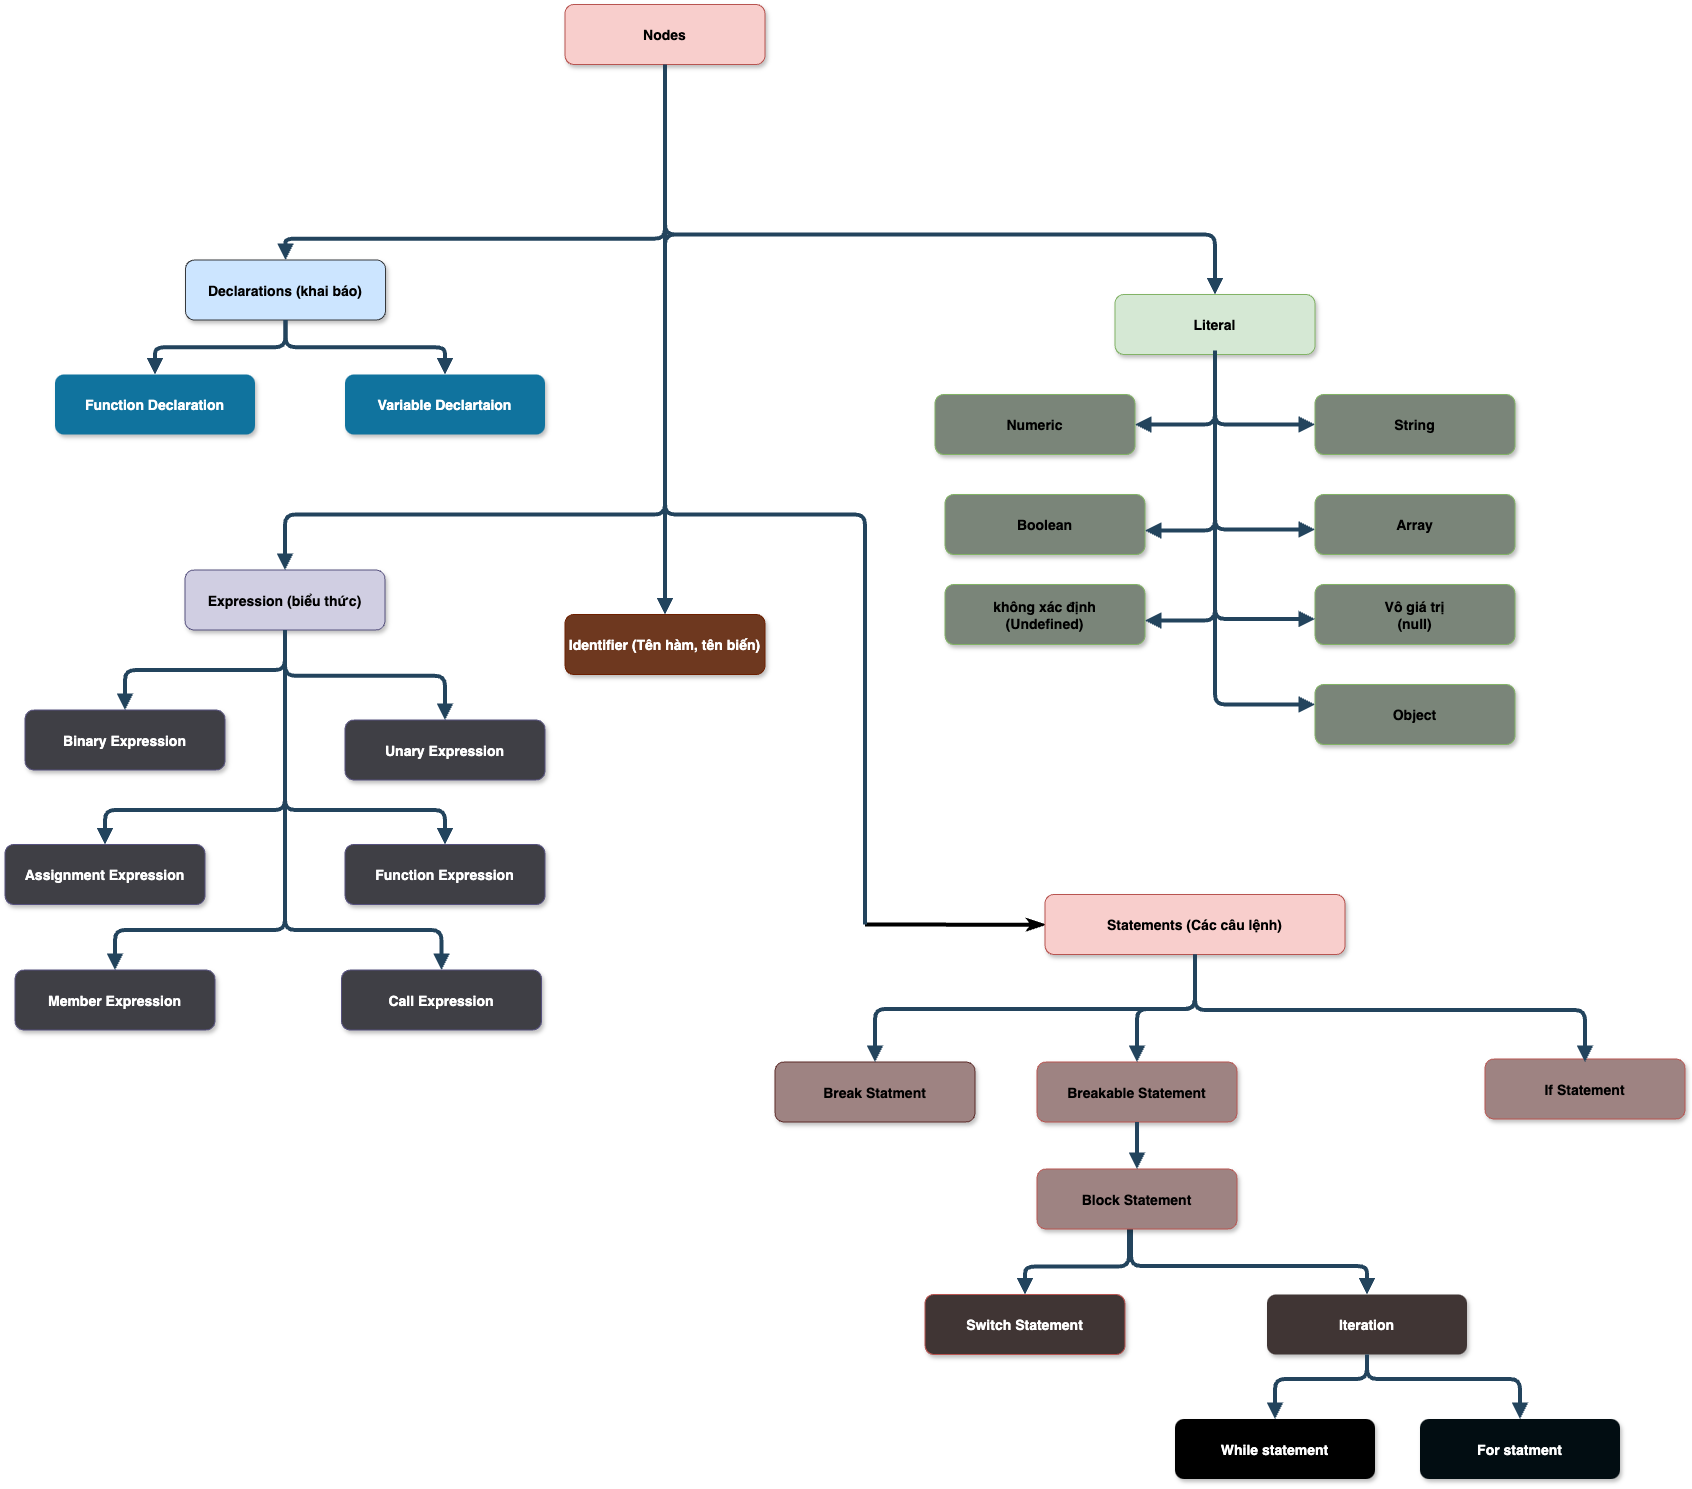

The diagram above was exported from draw.io. Its source (the exported page's mxGraphModel, read from the mxfile embedded in the PNG):
<mxGraphModel dx="5073.5" dy="2523" grid="1" gridSize="10" guides="1" tooltips="1" connect="1" arrows="1" fold="1" page="1" pageScale="1.5" pageWidth="1169" pageHeight="827" background="none" math="0" shadow="0">
  <root>
    <mxCell id="0" />
    <mxCell id="1" parent="0" />
    <mxCell id="2" value="Nodes" style="rounded=1;fillColor=#f8cecc;strokeColor=#b85450;shadow=1;fontStyle=1;fontSize=14;" vertex="1" parent="1">
      <mxGeometry x="380" y="200" width="200" height="60" as="geometry" />
    </mxCell>
    <mxCell id="3" value="Declarations (khai báo)" style="rounded=1;fillColor=#cce5ff;strokeColor=#36393d;shadow=1;fontStyle=1;fontSize=14;" vertex="1" parent="1">
      <mxGeometry x="0.5" y="455.5" width="200" height="60" as="geometry" />
    </mxCell>
    <mxCell id="4" value="Expression (biểu thức)" style="rounded=1;fillColor=#d0cee2;strokeColor=#56517e;shadow=1;fontStyle=1;fontSize=14;" vertex="1" parent="1">
      <mxGeometry y="765.5" width="200" height="60" as="geometry" />
    </mxCell>
    <mxCell id="5" value="Identifier (Tên hàm, tên biến)" style="rounded=1;fillColor=#6E381F;strokeColor=#6D1F00;shadow=1;fontStyle=1;fontColor=#ffffff;fontSize=14;" vertex="1" parent="1">
      <mxGeometry x="380" y="810" width="200" height="60" as="geometry" />
    </mxCell>
    <mxCell id="6" value="Literal" style="rounded=1;fillColor=#d5e8d4;strokeColor=#82b366;shadow=1;fontStyle=1;fontSize=14;" vertex="1" parent="1">
      <mxGeometry x="930" y="490" width="200" height="60" as="geometry" />
    </mxCell>
    <mxCell id="7" value="Function Declaration" style="rounded=1;fillColor=#10739E;strokeColor=none;shadow=1;gradientColor=none;fontStyle=1;fontColor=#FFFFFF;fontSize=14;" vertex="1" parent="1">
      <mxGeometry x="-130" y="570" width="200" height="60" as="geometry" />
    </mxCell>
    <mxCell id="8" value="Variable Declartaion" style="rounded=1;fillColor=#10739E;strokeColor=none;shadow=1;gradientColor=none;fontStyle=1;fontColor=#FFFFFF;fontSize=14;" vertex="1" parent="1">
      <mxGeometry x="160" y="570" width="200" height="60" as="geometry" />
    </mxCell>
    <mxCell id="9" value="Assignment Expression" style="rounded=1;fillColor=#3F3F45;strokeColor=#56517e;shadow=1;fontStyle=1;fontSize=14;fontColor=#FFFFFF;" vertex="1" parent="1">
      <mxGeometry x="-180" y="1040" width="200" height="60" as="geometry" />
    </mxCell>
    <mxCell id="10" value="Unary Expression" style="rounded=1;fillColor=#3F3F45;strokeColor=#56517e;shadow=1;fontStyle=1;fontSize=14;fontColor=#FFFFFF;" vertex="1" parent="1">
      <mxGeometry x="160" y="915.5" width="200" height="60" as="geometry" />
    </mxCell>
    <mxCell id="11" value="" style="edgeStyle=orthogonalEdgeStyle;rounded=0;orthogonalLoop=1;jettySize=auto;html=1;startArrow=classicThin;startFill=1;endArrow=none;endFill=0;strokeWidth=4;" edge="1" source="12" parent="1">
      <mxGeometry relative="1" as="geometry">
        <mxPoint x="680" y="1120" as="targetPoint" />
      </mxGeometry>
    </mxCell>
    <mxCell id="12" value="Statements (Các câu lệnh)" style="rounded=1;fillColor=#f8cecc;strokeColor=#b85450;shadow=1;fontStyle=1;fontSize=14;" vertex="1" parent="1">
      <mxGeometry x="860" y="1090" width="300" height="60" as="geometry" />
    </mxCell>
    <mxCell id="13" value="Break Statment" style="rounded=1;fillColor=#9E8382;strokeColor=#5C2A28;shadow=1;fontStyle=1;fontSize=14;" vertex="1" parent="1">
      <mxGeometry x="590" y="1257.5" width="200" height="60" as="geometry" />
    </mxCell>
    <mxCell id="14" value="Iteration" style="rounded=1;fillColor=#403534;strokeColor=none;shadow=1;gradientColor=none;fontStyle=1;fontColor=#FFFFFF;fontSize=14;" vertex="1" parent="1">
      <mxGeometry x="1082" y="1490" width="200" height="60" as="geometry" />
    </mxCell>
    <mxCell id="15" value="Switch Statement" style="rounded=1;fillColor=#403534;strokeColor=#b85450;shadow=1;fontStyle=1;fontSize=14;fontColor=#FFFFFF;" vertex="1" parent="1">
      <mxGeometry x="740" y="1490" width="200" height="60" as="geometry" />
    </mxCell>
    <mxCell id="16" value="" style="edgeStyle=elbowEdgeStyle;elbow=vertical;strokeWidth=4;endArrow=block;endFill=1;fontStyle=1;strokeColor=#23445D;exitX=0.5;exitY=1;exitDx=0;exitDy=0;" edge="1" source="2" target="4" parent="1">
      <mxGeometry x="22" y="165.5" width="100" height="100" as="geometry">
        <mxPoint x="772" y="405.5" as="sourcePoint" />
        <mxPoint x="122" y="165.5" as="targetPoint" />
        <Array as="points">
          <mxPoint x="490" y="710" />
        </Array>
      </mxGeometry>
    </mxCell>
    <mxCell id="17" value="" style="edgeStyle=elbowEdgeStyle;elbow=vertical;strokeWidth=4;endArrow=block;endFill=1;fontStyle=1;strokeColor=#23445D;" edge="1" target="3" parent="1">
      <mxGeometry x="22" y="165.5" width="100" height="100" as="geometry">
        <mxPoint x="480" y="410" as="sourcePoint" />
        <mxPoint x="122" y="165.5" as="targetPoint" />
      </mxGeometry>
    </mxCell>
    <mxCell id="18" value="" style="edgeStyle=elbowEdgeStyle;elbow=vertical;strokeWidth=4;endArrow=block;endFill=1;fontStyle=1;strokeColor=#23445D;" edge="1" target="5" parent="1">
      <mxGeometry x="22" y="165.5" width="100" height="100" as="geometry">
        <mxPoint x="800" y="430" as="sourcePoint" />
        <mxPoint x="122" y="165.5" as="targetPoint" />
        <Array as="points">
          <mxPoint x="920" y="430" />
        </Array>
      </mxGeometry>
    </mxCell>
    <mxCell id="19" value="" style="strokeWidth=4;endArrow=none;endFill=0;fontStyle=1;strokeColor=#23445D;exitX=0.5;exitY=1;exitDx=0;exitDy=0;edgeStyle=elbowEdgeStyle;elbow=vertical;" edge="1" source="2" parent="1">
      <mxGeometry x="22" y="165.5" width="100" height="100" as="geometry">
        <mxPoint x="1610" y="230" as="sourcePoint" />
        <mxPoint x="680" y="1120" as="targetPoint" />
        <Array as="points">
          <mxPoint x="580" y="710" />
        </Array>
      </mxGeometry>
    </mxCell>
    <mxCell id="20" value="" style="edgeStyle=elbowEdgeStyle;elbow=vertical;strokeWidth=4;endArrow=block;endFill=1;fontStyle=1;strokeColor=#23445D;exitX=0.5;exitY=1;exitDx=0;exitDy=0;" edge="1" source="3" target="8" parent="1">
      <mxGeometry x="62" y="165.5" width="100" height="100" as="geometry">
        <mxPoint x="-490" y="570" as="sourcePoint" />
        <mxPoint x="-390" y="470" as="targetPoint" />
      </mxGeometry>
    </mxCell>
    <mxCell id="21" value="" style="edgeStyle=elbowEdgeStyle;elbow=vertical;strokeWidth=4;endArrow=block;endFill=1;fontStyle=1;strokeColor=#23445D;" edge="1" source="4" target="10" parent="1">
      <mxGeometry x="62" y="165.5" width="100" height="100" as="geometry">
        <mxPoint x="-558" y="561" as="sourcePoint" />
        <mxPoint x="-458" y="461" as="targetPoint" />
      </mxGeometry>
    </mxCell>
    <mxCell id="22" value="" style="edgeStyle=elbowEdgeStyle;elbow=vertical;strokeWidth=4;endArrow=block;endFill=1;fontStyle=1;strokeColor=#23445D;exitX=0.5;exitY=1;exitDx=0;exitDy=0;entryX=0.5;entryY=0;entryDx=0;entryDy=0;" edge="1" source="12" target="13" parent="1">
      <mxGeometry x="72" y="175.5" width="100" height="100" as="geometry">
        <mxPoint x="700" y="1164.5" as="sourcePoint" />
        <mxPoint x="-618" y="810" as="targetPoint" />
        <Array as="points">
          <mxPoint x="930" y="1204.5" />
        </Array>
      </mxGeometry>
    </mxCell>
    <mxCell id="23" value="" style="edgeStyle=elbowEdgeStyle;elbow=vertical;strokeWidth=4;endArrow=block;endFill=1;fontStyle=1;strokeColor=#23445D;exitX=0.5;exitY=1;exitDx=0;exitDy=0;entryX=0.5;entryY=0;entryDx=0;entryDy=0;" edge="1" source="2" target="6" parent="1">
      <mxGeometry x="22" y="165.5" width="100" height="100" as="geometry">
        <mxPoint x="772" y="405.5" as="sourcePoint" />
        <mxPoint x="122" y="165.5" as="targetPoint" />
        <Array as="points">
          <mxPoint x="1010" y="430" />
        </Array>
      </mxGeometry>
    </mxCell>
    <mxCell id="24" value="If Statement" style="rounded=1;fillColor=#9E8382;strokeColor=#b85450;shadow=1;fontStyle=1;fontSize=14;" vertex="1" parent="1">
      <mxGeometry x="1300" y="1254.5" width="200" height="60" as="geometry" />
    </mxCell>
    <mxCell id="25" value="" style="edgeStyle=elbowEdgeStyle;elbow=vertical;strokeWidth=4;endArrow=block;endFill=1;fontStyle=1;strokeColor=#23445D;entryX=0.5;entryY=0;entryDx=0;entryDy=0;exitX=0.5;exitY=1;exitDx=0;exitDy=0;" edge="1" parent="1">
      <mxGeometry x="72" y="165.5" width="100" height="100" as="geometry">
        <mxPoint x="1009.9999999999995" y="1153" as="sourcePoint" />
        <mxPoint x="1399.9999999999995" y="1257.5" as="targetPoint" />
      </mxGeometry>
    </mxCell>
    <mxCell id="26" value="Breakable Statement" style="rounded=1;fillColor=#9E8382;strokeColor=#b85450;shadow=1;fontStyle=1;fontSize=14;" vertex="1" parent="1">
      <mxGeometry x="852" y="1257.5" width="200" height="60" as="geometry" />
    </mxCell>
    <mxCell id="27" value="" style="edgeStyle=elbowEdgeStyle;elbow=vertical;strokeWidth=4;endArrow=block;endFill=1;fontStyle=1;strokeColor=#23445D;exitX=0.5;exitY=1;exitDx=0;exitDy=0;entryX=0.5;entryY=0;entryDx=0;entryDy=0;" edge="1" source="12" target="26" parent="1">
      <mxGeometry x="72" y="175.5" width="100" height="100" as="geometry">
        <mxPoint x="1023" y="1150" as="sourcePoint" />
        <mxPoint x="950.4000000000001" y="1258.9399999999998" as="targetPoint" />
        <Array as="points">
          <mxPoint x="973" y="1204.5" />
        </Array>
      </mxGeometry>
    </mxCell>
    <mxCell id="28" value="While statement" style="rounded=1;fillColor=#000000;strokeColor=none;shadow=1;gradientColor=none;fontStyle=1;fontColor=#FFFFFF;fontSize=14;" vertex="1" parent="1">
      <mxGeometry x="990" y="1614.5" width="200" height="60" as="geometry" />
    </mxCell>
    <mxCell id="29" value="For statment" style="rounded=1;fillColor=#020D12;strokeColor=none;shadow=1;gradientColor=none;fontStyle=1;fontColor=#FFFFFF;fontSize=14;" vertex="1" parent="1">
      <mxGeometry x="1235" y="1614.5" width="200" height="60" as="geometry" />
    </mxCell>
    <mxCell id="30" value="" style="edgeStyle=elbowEdgeStyle;elbow=vertical;strokeWidth=4;endArrow=block;endFill=1;fontStyle=1;strokeColor=#23445D;exitX=0.46;exitY=0.989;exitDx=0;exitDy=0;entryX=0.5;entryY=0;entryDx=0;entryDy=0;exitPerimeter=0;" edge="1" source="34" target="15" parent="1">
      <mxGeometry x="72" y="175.5" width="100" height="100" as="geometry">
        <mxPoint x="1010" y="1408" as="sourcePoint" />
        <mxPoint x="860" y="1512" as="targetPoint" />
        <Array as="points">
          <mxPoint x="930" y="1462" />
        </Array>
      </mxGeometry>
    </mxCell>
    <mxCell id="31" value="" style="edgeStyle=elbowEdgeStyle;elbow=vertical;strokeWidth=4;endArrow=block;endFill=1;fontStyle=1;strokeColor=#23445D;exitX=0.5;exitY=1;exitDx=0;exitDy=0;entryX=0.5;entryY=0;entryDx=0;entryDy=0;" edge="1" target="14" parent="1">
      <mxGeometry x="72" y="175.5" width="100" height="100" as="geometry">
        <mxPoint x="946" y="1400" as="sourcePoint" />
        <mxPoint x="1176" y="1484.9999999999998" as="targetPoint" />
        <Array as="points">
          <mxPoint x="1094" y="1461.5" />
        </Array>
      </mxGeometry>
    </mxCell>
    <mxCell id="32" value="" style="edgeStyle=elbowEdgeStyle;elbow=vertical;strokeWidth=4;endArrow=block;endFill=1;fontStyle=1;strokeColor=#23445D;exitX=0.5;exitY=1;exitDx=0;exitDy=0;" edge="1" source="14" target="29" parent="1">
      <mxGeometry x="72" y="175.5" width="100" height="100" as="geometry">
        <mxPoint x="1180" y="1550.5" as="sourcePoint" />
        <mxPoint x="1338" y="1626" as="targetPoint" />
        <Array as="points">
          <mxPoint x="1220" y="1574.5" />
          <mxPoint x="1256" y="1600" />
        </Array>
      </mxGeometry>
    </mxCell>
    <mxCell id="33" value="" style="edgeStyle=elbowEdgeStyle;elbow=vertical;strokeWidth=4;endArrow=block;endFill=1;fontStyle=1;strokeColor=#23445D;entryX=0.5;entryY=0;entryDx=0;entryDy=0;exitX=0.5;exitY=1;exitDx=0;exitDy=0;" edge="1" source="14" target="28" parent="1">
      <mxGeometry x="72" y="175.5" width="100" height="100" as="geometry">
        <mxPoint x="1190" y="1560.5" as="sourcePoint" />
        <mxPoint x="1345" y="1624.5" as="targetPoint" />
        <Array as="points">
          <mxPoint x="1140" y="1574.5" />
          <mxPoint x="1266" y="1610" />
        </Array>
      </mxGeometry>
    </mxCell>
    <mxCell id="34" value="Block Statement" style="rounded=1;fillColor=#9E8382;strokeColor=#b85450;shadow=1;fontStyle=1;fontSize=14;" vertex="1" parent="1">
      <mxGeometry x="852" y="1364.5" width="200" height="60" as="geometry" />
    </mxCell>
    <mxCell id="35" value="" style="edgeStyle=elbowEdgeStyle;elbow=vertical;strokeWidth=4;endArrow=block;endFill=1;fontStyle=1;strokeColor=#23445D;exitX=0.5;exitY=1;exitDx=0;exitDy=0;entryX=0.5;entryY=0;entryDx=0;entryDy=0;" edge="1" source="26" target="34" parent="1">
      <mxGeometry x="72" y="175.5" width="100" height="100" as="geometry">
        <mxPoint x="938" y="1318.5200000000002" as="sourcePoint" />
        <mxPoint x="938" y="1364.5" as="targetPoint" />
        <Array as="points" />
      </mxGeometry>
    </mxCell>
    <mxCell id="36" value="Boolean" style="rounded=1;fillColor=#7A8579;strokeColor=#82b366;shadow=1;fontStyle=1;fontSize=14;" vertex="1" parent="1">
      <mxGeometry x="760" y="690" width="200" height="60" as="geometry" />
    </mxCell>
    <mxCell id="37" value="String" style="rounded=1;fillColor=#7A8579;strokeColor=#82b366;shadow=1;fontStyle=1;fontSize=14;" vertex="1" parent="1">
      <mxGeometry x="1130" y="590" width="200" height="60" as="geometry" />
    </mxCell>
    <mxCell id="38" value="Array" style="rounded=1;fillColor=#7A8579;strokeColor=#82b366;shadow=1;fontStyle=1;fontSize=14;" vertex="1" parent="1">
      <mxGeometry x="1130" y="690" width="200" height="60" as="geometry" />
    </mxCell>
    <mxCell id="39" value="không xác định&#10;(Undefined)" style="rounded=1;fillColor=#7A8579;strokeColor=#82b366;shadow=1;fontStyle=1;fontSize=14;" vertex="1" parent="1">
      <mxGeometry x="759.9999999999999" y="780" width="200" height="60" as="geometry" />
    </mxCell>
    <mxCell id="40" value="Vô giá trị&#10;(null)" style="rounded=1;fillColor=#7A8579;strokeColor=#82b366;shadow=1;fontStyle=1;fontSize=14;" vertex="1" parent="1">
      <mxGeometry x="1130" y="780" width="200" height="60" as="geometry" />
    </mxCell>
    <mxCell id="41" value="Numeric" style="rounded=1;fillColor=#7A8579;strokeColor=#82b366;shadow=1;fontStyle=1;fontSize=14;" vertex="1" parent="1">
      <mxGeometry x="750" y="590" width="200" height="60" as="geometry" />
    </mxCell>
    <mxCell id="42" value="" style="edgeStyle=elbowEdgeStyle;elbow=vertical;strokeWidth=4;endArrow=block;endFill=1;fontStyle=1;strokeColor=#23445D;exitX=0.5;exitY=1;exitDx=0;exitDy=0;" edge="1" target="36" parent="1">
      <mxGeometry x="72" y="165.5" width="100" height="100" as="geometry">
        <mxPoint x="1030" y="546" as="sourcePoint" />
        <mxPoint x="960" y="710.5" as="targetPoint" />
        <Array as="points">
          <mxPoint x="990" y="726" />
        </Array>
      </mxGeometry>
    </mxCell>
    <mxCell id="43" value="" style="edgeStyle=elbowEdgeStyle;elbow=vertical;strokeWidth=4;endArrow=block;endFill=1;fontStyle=1;strokeColor=#23445D;exitX=0.5;exitY=1;exitDx=0;exitDy=0;" edge="1" target="41" parent="1">
      <mxGeometry x="72" y="165.5" width="100" height="100" as="geometry">
        <mxPoint x="1030" y="570" as="sourcePoint" />
        <mxPoint x="950" y="617.5" as="targetPoint" />
        <Array as="points">
          <mxPoint x="990" y="620" />
        </Array>
      </mxGeometry>
    </mxCell>
    <mxCell id="44" value="" style="edgeStyle=elbowEdgeStyle;elbow=vertical;strokeWidth=4;endArrow=block;endFill=1;fontStyle=1;strokeColor=#23445D;" edge="1" target="38" parent="1">
      <mxGeometry x="72" y="165.5" width="100" height="100" as="geometry">
        <mxPoint x="1030" y="550" as="sourcePoint" />
        <mxPoint x="1190" y="725" as="targetPoint" />
        <Array as="points">
          <mxPoint x="1190" y="725" />
        </Array>
      </mxGeometry>
    </mxCell>
    <mxCell id="45" value="" style="edgeStyle=elbowEdgeStyle;elbow=vertical;strokeWidth=4;endArrow=block;endFill=1;fontStyle=1;strokeColor=#23445D;exitX=0.5;exitY=1;exitDx=0;exitDy=0;entryX=0;entryY=0.5;entryDx=0;entryDy=0;" edge="1" source="6" target="37" parent="1">
      <mxGeometry x="72" y="165.5" width="100" height="100" as="geometry">
        <mxPoint x="1040" y="560" as="sourcePoint" />
        <mxPoint x="1270" y="620" as="targetPoint" />
        <Array as="points">
          <mxPoint x="1130" y="620" />
        </Array>
      </mxGeometry>
    </mxCell>
    <mxCell id="46" value="" style="edgeStyle=elbowEdgeStyle;elbow=vertical;strokeWidth=4;endArrow=block;endFill=1;fontStyle=1;strokeColor=#23445D;" edge="1" target="40" parent="1">
      <mxGeometry x="72" y="165.5" width="100" height="100" as="geometry">
        <mxPoint x="1030" y="560" as="sourcePoint" />
        <mxPoint x="1190" y="814.5" as="targetPoint" />
        <Array as="points">
          <mxPoint x="1020" y="814.5" />
        </Array>
      </mxGeometry>
    </mxCell>
    <mxCell id="47" value="" style="edgeStyle=elbowEdgeStyle;elbow=vertical;strokeWidth=4;endArrow=block;endFill=1;fontStyle=1;strokeColor=#23445D;" edge="1" parent="1">
      <mxGeometry x="72" y="165.5" width="100" height="100" as="geometry">
        <mxPoint x="1030" y="546" as="sourcePoint" />
        <mxPoint x="960" y="816" as="targetPoint" />
        <Array as="points">
          <mxPoint x="1030" y="816" />
          <mxPoint x="1020" y="686" />
        </Array>
      </mxGeometry>
    </mxCell>
    <mxCell id="48" value="" style="edgeStyle=elbowEdgeStyle;elbow=vertical;strokeWidth=4;endArrow=block;endFill=1;fontStyle=1;strokeColor=#23445D;exitX=0.5;exitY=1;exitDx=0;exitDy=0;entryX=0.5;entryY=0;entryDx=0;entryDy=0;" edge="1" source="4" target="9" parent="1">
      <mxGeometry x="62" y="165.5" width="100" height="100" as="geometry">
        <mxPoint x="110" y="835.5" as="sourcePoint" />
        <mxPoint x="280" y="915.5" as="targetPoint" />
        <Array as="points">
          <mxPoint x="-50" y="1005.5" />
        </Array>
      </mxGeometry>
    </mxCell>
    <mxCell id="49" value="Binary Expression" style="rounded=1;fillColor=#3F3F45;strokeColor=#56517e;shadow=1;fontStyle=1;fontSize=14;fontColor=#FFFFFF;" vertex="1" parent="1">
      <mxGeometry x="-160" y="905.5" width="200" height="60" as="geometry" />
    </mxCell>
    <mxCell id="50" value="" style="edgeStyle=elbowEdgeStyle;elbow=vertical;strokeWidth=4;endArrow=block;endFill=1;fontStyle=1;strokeColor=#23445D;exitX=0.5;exitY=1;exitDx=0;exitDy=0;entryX=0.5;entryY=0;entryDx=0;entryDy=0;" edge="1" source="4" target="49" parent="1">
      <mxGeometry x="62" y="165.5" width="100" height="100" as="geometry">
        <mxPoint x="110" y="835.5" as="sourcePoint" />
        <mxPoint x="42" y="920.5" as="targetPoint" />
      </mxGeometry>
    </mxCell>
    <mxCell id="51" value="Function Expression" style="rounded=1;fillColor=#3F3F45;strokeColor=#56517e;shadow=1;fontStyle=1;fontSize=14;fontColor=#FFFFFF;" vertex="1" parent="1">
      <mxGeometry x="160" y="1040" width="200" height="60" as="geometry" />
    </mxCell>
    <mxCell id="52" value="Object" style="rounded=1;fillColor=#7A8579;strokeColor=#82b366;shadow=1;fontStyle=1;fontSize=14;" vertex="1" parent="1">
      <mxGeometry x="1130" y="880" width="200" height="60" as="geometry" />
    </mxCell>
    <mxCell id="53" value="" style="edgeStyle=elbowEdgeStyle;elbow=vertical;strokeWidth=4;endArrow=block;endFill=1;fontStyle=1;strokeColor=#23445D;exitX=0.5;exitY=1;exitDx=0;exitDy=0;" edge="1" source="6" target="52" parent="1">
      <mxGeometry x="72" y="165.5" width="100" height="100" as="geometry">
        <mxPoint x="1040" y="560" as="sourcePoint" />
        <mxPoint x="808" y="735" as="targetPoint" />
        <Array as="points">
          <mxPoint x="1110" y="900" />
        </Array>
      </mxGeometry>
    </mxCell>
    <mxCell id="54" value="Member Expression" style="rounded=1;fillColor=#3F3F45;strokeColor=#56517e;shadow=1;fontStyle=1;fontSize=14;fontColor=#FFFFFF;" vertex="1" parent="1">
      <mxGeometry x="-170" y="1165.5" width="200" height="60" as="geometry" />
    </mxCell>
    <mxCell id="55" value="Call Expression" style="rounded=1;fillColor=#3F3F45;strokeColor=#56517e;shadow=1;fontStyle=1;fontSize=14;fontColor=#FFFFFF;" vertex="1" parent="1">
      <mxGeometry x="156.5" y="1165.5" width="200" height="60" as="geometry" />
    </mxCell>
    <mxCell id="56" value="" style="edgeStyle=elbowEdgeStyle;elbow=vertical;strokeWidth=4;endArrow=block;endFill=1;fontStyle=1;strokeColor=#23445D;entryX=0.5;entryY=0;entryDx=0;entryDy=0;" edge="1" target="51" parent="1">
      <mxGeometry x="62" y="165.5" width="100" height="100" as="geometry">
        <mxPoint x="100" y="825.5" as="sourcePoint" />
        <mxPoint x="-190" y="1055.5" as="targetPoint" />
        <Array as="points">
          <mxPoint x="230" y="1005.5" />
        </Array>
      </mxGeometry>
    </mxCell>
    <mxCell id="57" value="" style="edgeStyle=elbowEdgeStyle;elbow=vertical;strokeWidth=4;endArrow=block;endFill=1;fontStyle=1;strokeColor=#23445D;exitX=0.5;exitY=1;exitDx=0;exitDy=0;entryX=0.5;entryY=0;entryDx=0;entryDy=0;" edge="1" source="4" target="54" parent="1">
      <mxGeometry x="62" y="165.5" width="100" height="100" as="geometry">
        <mxPoint x="110" y="835.5" as="sourcePoint" />
        <mxPoint x="-190" y="1055.5" as="targetPoint" />
        <Array as="points">
          <mxPoint x="-30" y="1125.5" />
        </Array>
      </mxGeometry>
    </mxCell>
    <mxCell id="58" value="" style="edgeStyle=elbowEdgeStyle;elbow=vertical;strokeWidth=4;endArrow=block;endFill=1;fontStyle=1;strokeColor=#23445D;exitX=0.5;exitY=1;exitDx=0;exitDy=0;entryX=0.5;entryY=0;entryDx=0;entryDy=0;" edge="1" source="4" target="55" parent="1">
      <mxGeometry x="62" y="165.5" width="100" height="100" as="geometry">
        <mxPoint x="110" y="835.5" as="sourcePoint" />
        <mxPoint x="-190" y="1155.5" as="targetPoint" />
        <Array as="points">
          <mxPoint x="230" y="1125.5" />
        </Array>
      </mxGeometry>
    </mxCell>
    <mxCell id="59" value="" style="edgeStyle=elbowEdgeStyle;elbow=vertical;strokeWidth=4;endArrow=block;endFill=1;fontStyle=1;strokeColor=#23445D;entryX=0.5;entryY=0;entryDx=0;entryDy=0;exitX=0.5;exitY=1;exitDx=0;exitDy=0;" edge="1" source="3" target="7" parent="1">
      <mxGeometry x="62" y="165.5" width="100" height="100" as="geometry">
        <mxPoint x="100" y="520" as="sourcePoint" />
        <mxPoint x="270" y="580" as="targetPoint" />
      </mxGeometry>
    </mxCell>
  </root>
</mxGraphModel>